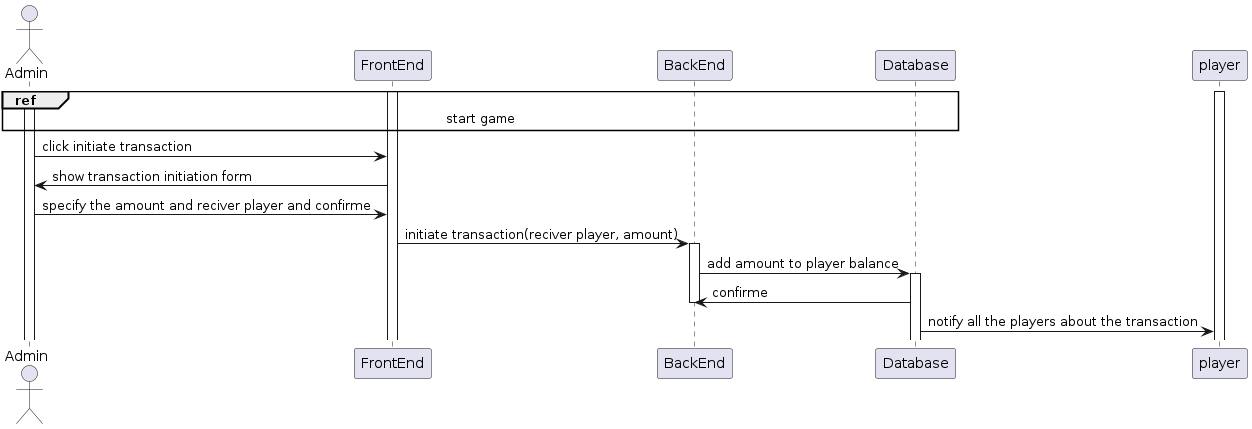

The diagram above was rendered by PlantUML. Its source (embedded in the PNG):
@startuml "initiate transaction to another player"

actor Admin

Activate Admin
Activate FrontEnd

ref over Admin, FrontEnd, BackEnd, Database: start game
Activate player

Admin ->  FrontEnd : click initiate transaction
FrontEnd -> Admin : show transaction initiation form
Admin -> FrontEnd : specify the amount and reciver player and confirme

FrontEnd -> BackEnd : initiate transaction(reciver player, amount)
activate BackEnd

BackEnd -> Database : add amount to player balance
Activate Database

Database -> BackEnd : confirme
deactivate BackEnd

Database -> player : notify all the players about the transaction

@enduml